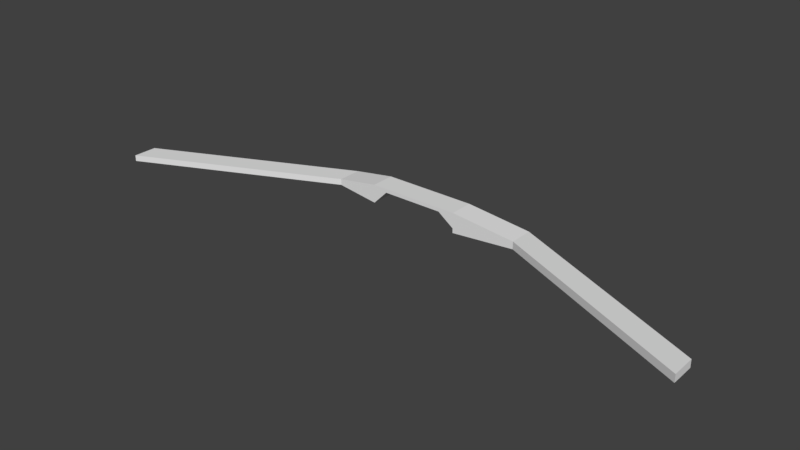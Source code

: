 # Source: bow.blend  (saved by Blender 2.80.59; exported with 4.5.12 LTS)
import bpy
from mathutils import Matrix  # noqa: F401  (used for matrix-valued properties, if any)

bpy.ops.wm.read_factory_settings(use_empty=True)
scene = bpy.context.scene
scene.name = 'Scene'

# ---- world
world_world = bpy.data.worlds.new('World'); scene.world = world_world
world_world.color = (0.05088, 0.05088, 0.05088)
world_world.use_sun_shadow = False
world_world.sun_shadow_jitter_overblur = 0.0
world_world.cycles.sampling_method = 'MANUAL'

# ---- meshes
me_cube = bpy.data.meshes.new('Cube')
me_cube.from_pydata([(-0.02424, 0.2488, -0.01436), (-0.02424, 0.2488, -0.02649), (-0.02424, 0.3269, -0.01436), (-0.02424, 0.3269, -0.02649), (0.1746, 0.2488, -0.01436), (0.1746, 0.2488, -0.02649), (0.1746, 0.3269, -0.01436), (0.1746, 0.3269, -0.02649), (-0.07145, 0.3269, -0.01436), (-0.07145, 0.2488, -0.01436), (-0.07145, 0.2488, -0.0743), (-0.07145, 0.3269, -0.0743), (-0.2076, 0.3269, -0.03594), (-0.2076, 0.2488, -0.03594), (-0.2076, 0.2488, -0.05549), (-0.2076, 0.3269, -0.05549), (-0.8451, 0.03542, -0.03594), (-0.8451, -0.04264, -0.03594), (-0.8451, -0.04264, -0.05549), (-0.8451, 0.03542, -0.05549), (0.227, 0.3269, -0.06398), (0.227, 0.3269, -0.01436), (0.227, 0.2488, -0.01436), (0.227, 0.2488, -0.06398), (0.227, 0.3269, -0.07895), (0.227, 0.2488, -0.07895), (0.4364, 0.3269, -0.04517), (0.4364, 0.3269, -0.03594), (0.4364, 0.2488, -0.03594), (0.4364, 0.2488, -0.04517), (0.4364, 0.3269, -0.06014), (0.4364, 0.2488, -0.06014), (1.082, 0.03542, -0.04517), (1.082, 0.03542, -0.03594), (1.082, -0.04264, -0.03594), (1.082, -0.04264, -0.04517), (1.082, 0.03542, -0.06014), (1.082, -0.04264, -0.06014)], [], [(3, 11, 8, 2), (2, 6, 7, 3), (5, 23, 22, 4), (4, 0, 1, 5), (2, 0, 4, 6), (7, 5, 1, 3), (10, 14, 15, 11), (0, 9, 10, 1), (1, 10, 11, 3), (2, 8, 9, 0), (12, 16, 17, 13), (8, 12, 13, 9), (11, 15, 12, 8), (9, 13, 14, 10), (17, 16, 19, 18), (15, 19, 16, 12), (13, 17, 18, 14), (14, 18, 19, 15), (24, 20, 26, 30), (4, 22, 21, 6), (7, 20, 23, 5), (6, 21, 20, 7), (21, 27, 26, 20), (31, 30, 36, 37), (29, 31, 37, 35), (23, 29, 28, 22), (22, 28, 27, 21), (23, 25, 31, 29), (25, 24, 30, 31), (23, 20, 24, 25), (33, 34, 35, 32), (32, 35, 37, 36), (27, 33, 32, 26), (30, 26, 32, 36), (29, 35, 34, 28), (28, 34, 33, 27)])
_uv = me_cube.uv_layers.new(name='UVMap')
_uv.uv.foreach_set('vector', [0.625, 0.25, 0.625, 0.25, 0.375, 0.25, 0.375, 0.25, 0.375, 0.25, 0.375, 0.5, 0.625, 0.5, 0.625, 0.25, 0.625, 0.75, 0.625, 0.75, 0.375, 0.75, 0.375, 0.75, 0.375, 0.75, 0.375, 1.0, 0.625, 1.0, 0.625, 0.75, 0.125, 0.5, 0.125, 0.75, 0.375, 0.75, 0.375, 0.5, 0.625, 0.5, 0.625, 0.75, 0.875, 0.75, 0.875, 0.5, 0.875, 0.75, 0.875, 0.75, 0.875, 0.5, 0.875, 0.5, 0.375, 1.0, 0.375, 1.0, 0.625, 1.0, 0.625, 1.0, 0.875, 0.75, 0.875, 0.75, 0.875, 0.5, 0.875, 0.5, 0.125, 0.5, 0.125, 0.5, 0.125, 0.75, 0.125, 0.75, 0.125, 0.5, 0.125, 0.5, 0.125, 0.75, 0.125, 0.75, 0.125, 0.5, 0.125, 0.5, 0.125, 0.75, 0.125, 0.75, 0.625, 0.25, 0.625, 0.25, 0.375, 0.25, 0.375, 0.25, 0.375, 1.0, 0.375, 1.0, 0.625, 1.0, 0.625, 1.0, 0.375, 0.0, 0.375, 0.25, 0.625, 0.25, 0.625, 0.0, 0.625, 0.25, 0.625, 0.25, 0.375, 0.25, 0.375, 0.25, 0.375, 1.0, 0.375, 1.0, 0.625, 1.0, 0.625, 1.0, 0.875, 0.75, 0.875, 0.75, 0.875, 0.5, 0.875, 0.5, 0.0, 0.0, 0.0, 0.0, 0.0, 0.0, 0.0, 0.0, 0.375, 0.75, 0.375, 0.75, 0.375, 0.5, 0.375, 0.5, 0.625, 0.5, 0.625, 0.5, 0.625, 0.75, 0.625, 0.75, 0.375, 0.5, 0.375, 0.5, 0.625, 0.5, 0.625, 0.5, 0.375, 0.5, 0.375, 0.5, 0.625, 0.5, 0.625, 0.5, 0.0, 0.0, 0.0, 0.0, 0.0, 0.0, 0.0, 0.0, 0.0, 0.0, 0.0, 0.0, 0.0, 0.0, 0.0, 0.0, 0.625, 0.75, 0.625, 0.75, 0.375, 0.75, 0.375, 0.75, 0.375, 0.75, 0.375, 0.75, 0.375, 0.5, 0.375, 0.5, 0.0, 0.0, 0.0, 0.0, 0.0, 0.0, 0.0, 0.0, 0.0, 0.0, 0.0, 0.0, 0.0, 0.0, 0.0, 0.0, 0.0, 0.0, 0.0, 0.0, 0.0, 0.0, 0.0, 0.0, 0.375, 0.5, 0.375, 0.75, 0.625, 0.75, 0.625, 0.5, 0.625, 0.5, 0.625, 0.75, 0.625, 0.75, 0.625, 0.5, 0.375, 0.5, 0.375, 0.5, 0.625, 0.5, 0.625, 0.5, 0.0, 0.0, 0.0, 0.0, 0.0, 0.0, 0.0, 0.0, 0.625, 0.75, 0.625, 0.75, 0.375, 0.75, 0.375, 0.75, 0.375, 0.75, 0.375, 0.75, 0.375, 0.5, 0.375, 0.5])
me_cube.use_remesh_preserve_volume = False
me_cube.use_remesh_preserve_attributes = False
me_cube.use_mirror_vertex_groups = False
me_cube.update()

# ---- objects
ob_cube = bpy.data.objects.new('Cube', me_cube)

# ---- transforms, parenting, visibility, modifiers, constraints
ob_cube.location = (0.0, 0.0, 0.0)
ob_cube.lineart.crease_threshold = 0.0

# ---- collection membership
scene.collection.objects.link(ob_cube)

# ---- scene / render settings (as saved in the file)
scene.frame_start = 1; scene.frame_end = 250; scene.frame_set(1)
scene.render.engine = 'BLENDER_EEVEE_NEXT'
scene.render.resolution_percentage = 50
scene.render.dither_intensity = 0.0
scene.cycles.use_denoising = False
scene.cycles.samples = 128
scene.cycles.sampling_pattern = 'TABULATED_SOBOL'
scene.cycles.use_adaptive_sampling = False
scene.cycles.use_light_tree = False
scene.cycles.blur_glossy = 0.0
scene.cycles.sample_clamp_indirect = 0.0
scene.view_settings.view_transform = 'Standard'
bpy.context.view_layer.update()

# ---- added for rendering (the .blend has no active camera and no usable light): camera, sun
cam_auto = bpy.data.cameras.new('AutoCamera')
cam_auto.lens = 50.0
cam_auto.sensor_width = 36.0
cam_auto.clip_end = 1000.0
ob_auto_camera = bpy.data.objects.new('AutoCamera', cam_auto)
scene.collection.objects.link(ob_auto_camera)
ob_auto_camera.location = (1.93473, -2.03752, 1.40644)
ob_auto_camera.rotation_euler = (1.09748, -7.21219e-08, 0.694738)
scene.camera = ob_auto_camera
light_auto_sun = bpy.data.lights.new('AutoSun', 'SUN')
light_auto_sun.energy = 3.0
light_auto_sun.angle = 0.0523599
ob_auto_sun = bpy.data.objects.new('AutoSun', light_auto_sun)
scene.collection.objects.link(ob_auto_sun)
ob_auto_sun.rotation_euler = (0.872665, 0.174533, 0.523599)
bpy.context.view_layer.update()
